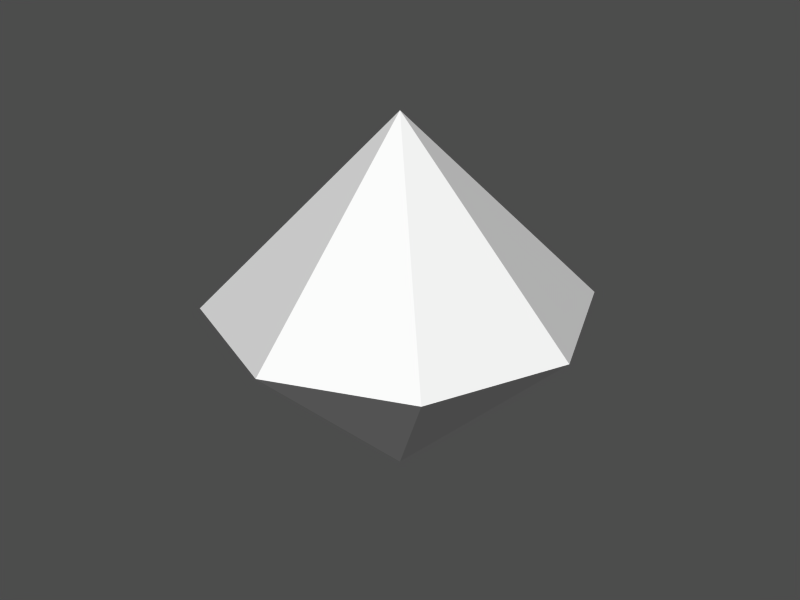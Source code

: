 # Source: vrdummy.blend  (saved by Blender 2.43.0; exported with 4.5.12 LTS)
import bpy
from mathutils import Matrix  # noqa: F401  (used for matrix-valued properties, if any)

bpy.ops.wm.read_factory_settings(use_empty=True)
scene = bpy.context.scene
scene.name = '1'

# ---- collections
col_collection_1 = bpy.data.collections.new('Collection 1'); scene.collection.children.link(col_collection_1)

# ---- materials (node trees are filled in below, after node groups)
mat_material = bpy.data.materials.new('Material')
mat_material.alpha_threshold = 0.0
mat_material.preview_render_type = 'FLAT'
mat_material.roughness = 0.5
mat_material.line_color = (0.0, 0.0, 0.0, 1.0)

# ---- material node trees

# ---- meshes
me_plane = bpy.data.meshes.new('Plane')
me_plane.from_pydata([(1.0, 1.0, 0.0), (1.414, -6.182e-08, 0.0), (1.0, -1.0, 0.0), (-1.236e-07, -1.414, 0.0), (-1.0, -1.0, 0.0), (-1.414, 1.686e-08, 0.0), (-1.0, 1.0, 0.0), (-4.271e-07, 1.414, 0.0), (0.0, -1.027e-08, 1.4), (0.0, -5.819e-08, -1.4)], [], [(0, 7, 8), (7, 6, 8), (6, 5, 8), (5, 4, 8), (4, 3, 8), (3, 2, 8), (2, 1, 8), (1, 0, 8), (9, 0, 1), (2, 9, 1), (3, 9, 2), (4, 9, 3), (5, 9, 4), (6, 9, 5), (7, 9, 6), (0, 9, 7)])
_uv = me_plane.uv_layers.new(name='UVTex')
_uv.uv.foreach_set('vector', [0.2634, 0.241, 0.2634, 0.01669, 0.4935, 0.1288, 0.7366, 0.241, 0.7366, 0.01669, 0.9666, 0.1288, 0.2634, 0.4877, 0.2634, 0.2634, 0.4935, 0.3755, 0.7366, 0.4877, 0.7366, 0.2634, 0.9666, 0.3755, 0.2634, 0.7344, 0.2634, 0.5101, 0.4935, 0.6223, 0.7366, 0.7344, 0.7366, 0.5101, 0.9666, 0.6223, 0.2634, 0.9811, 0.2634, 0.7569, 0.4935, 0.869, 0.7366, 0.9811, 0.7366, 0.7569, 0.9666, 0.869, 0.5065, 0.869, 0.7366, 0.7569, 0.7366, 0.9811, 0.2634, 0.9811, 0.0334, 0.869, 0.2634, 0.7569, 0.7366, 0.7344, 0.5065, 0.6223, 0.7366, 0.5101, 0.2634, 0.7344, 0.0334, 0.6223, 0.2634, 0.5101, 0.7366, 0.4877, 0.5065, 0.3755, 0.7366, 0.2634, 0.2634, 0.4877, 0.0334, 0.3755, 0.2634, 0.2634, 0.7366, 0.241, 0.5065, 0.1288, 0.7366, 0.01669, 0.2634, 0.241, 0.0334, 0.1288, 0.2634, 0.01669])
_ca = me_plane.color_attributes.new('Col', 'BYTE_COLOR', 'CORNER')
_ca.data.foreach_set('color', [1.0, 1.0, 1.0, 1.0, 1.0, 1.0, 1.0, 1.0, 1.0, 1.0, 1.0, 1.0, 1.0, 1.0, 1.0, 1.0, 1.0, 1.0, 1.0, 1.0, 1.0, 1.0, 1.0, 1.0, 1.0, 1.0, 1.0, 1.0, 1.0, 1.0, 1.0, 1.0, 1.0, 1.0, 1.0, 1.0, 1.0, 1.0, 1.0, 1.0, 1.0, 1.0, 1.0, 1.0, 1.0, 1.0, 1.0, 1.0, 1.0, 1.0, 1.0, 1.0, 1.0, 1.0, 1.0, 1.0, 1.0, 1.0, 1.0, 1.0, 1.0, 1.0, 1.0, 1.0, 1.0, 1.0, 1.0, 1.0, 1.0, 1.0, 1.0, 1.0, 1.0, 1.0, 1.0, 1.0, 1.0, 1.0, 1.0, 1.0, 1.0, 1.0, 1.0, 1.0, 1.0, 1.0, 1.0, 1.0, 1.0, 1.0, 1.0, 1.0, 1.0, 1.0, 1.0, 1.0, 1.0, 1.0, 1.0, 1.0, 1.0, 1.0, 1.0, 1.0, 1.0, 1.0, 1.0, 1.0, 1.0, 1.0, 1.0, 1.0, 1.0, 1.0, 1.0, 1.0, 1.0, 1.0, 1.0, 1.0, 1.0, 1.0, 1.0, 1.0, 1.0, 1.0, 1.0, 1.0, 1.0, 1.0, 1.0, 1.0, 1.0, 1.0, 1.0, 1.0, 1.0, 1.0, 1.0, 1.0, 1.0, 1.0, 1.0, 1.0, 1.0, 1.0, 1.0, 1.0, 1.0, 1.0, 1.0, 1.0, 1.0, 1.0, 1.0, 1.0, 1.0, 1.0, 1.0, 1.0, 1.0, 1.0, 1.0, 1.0, 1.0, 1.0, 1.0, 1.0, 1.0, 1.0, 1.0, 1.0, 1.0, 1.0, 1.0, 1.0, 1.0, 1.0, 1.0, 1.0, 1.0, 1.0, 1.0, 1.0, 1.0, 1.0, 1.0, 1.0, 1.0, 1.0, 1.0, 1.0])
me_plane.materials.append(mat_material)
me_plane.use_remesh_preserve_volume = False
me_plane.use_remesh_preserve_attributes = False
me_plane.use_mirror_vertex_groups = False
me_plane.update()

# ---- objects
ob_plane = bpy.data.objects.new('Plane', me_plane)

# ---- transforms, parenting, visibility, modifiers, constraints
ob_plane.location = (0.0, 0.0, 0.0)
ob_plane.scale = (0.7028, 0.7028, 0.7028)
ob_plane.lock_rotations_4d = False
ob_plane.empty_display_type = 'ARROWS'
ob_plane.color = (0.0, 0.0, 0.0, 1.0)
ob_plane.lineart.crease_threshold = 0.0

# ---- collection membership
col_collection_1.objects.link(ob_plane)

# ---- scene / render settings (as saved in the file)
scene.frame_start = 1; scene.frame_end = 250; scene.frame_set(1)
scene.render.engine = 'BLENDER_EEVEE_NEXT'
scene.render.image_settings.color_mode = 'RGB'
scene.render.image_settings.compression = 90
scene.render.resolution_x = 1280
scene.render.resolution_y = 960
scene.render.fps = 25
scene.render.dither_intensity = 0.0
scene.render.use_compositing = False
scene.render.use_sequencer = False
scene.render.use_file_extension = False
scene.render.bake_margin = 2
scene.render.bake_bias = 0.0
scene.render.use_stamp_time = False
scene.render.use_stamp_date = False
scene.render.use_stamp_frame = False
scene.render.use_stamp_camera = False
scene.render.use_stamp_scene = False
scene.render.use_stamp_filename = False
scene.render.use_stamp_render_time = False
scene.render.stamp_font_size = 0
scene.cycles.use_denoising = False
scene.cycles.samples = 10
scene.cycles.sampling_pattern = 'TABULATED_SOBOL'
scene.cycles.light_sampling_threshold = 0.0
scene.cycles.use_adaptive_sampling = False
scene.cycles.use_light_tree = False
scene.cycles.blur_glossy = 0.0
scene.cycles.volume_bounces = 1
scene.cycles.pixel_filter_type = 'GAUSSIAN'
scene.cycles.sample_clamp_indirect = 0.0
scene.view_settings.view_transform = 'Raw'
bpy.context.view_layer.update()

# ---- added for rendering (the .blend has no active camera and no usable light): camera, sun + grey world if the file has none
cam_auto = bpy.data.cameras.new('AutoCamera')
cam_auto.lens = 50.0
cam_auto.sensor_width = 36.0
cam_auto.clip_end = 1000.0
ob_auto_camera = bpy.data.objects.new('AutoCamera', cam_auto)
scene.collection.objects.link(ob_auto_camera)
ob_auto_camera.location = (3.17513, -3.81016, 2.54011)
ob_auto_camera.rotation_euler = (1.09748, -7.21219e-08, 0.694738)
scene.camera = ob_auto_camera
light_auto_sun = bpy.data.lights.new('AutoSun', 'SUN')
light_auto_sun.energy = 3.0
light_auto_sun.angle = 0.0523599
ob_auto_sun = bpy.data.objects.new('AutoSun', light_auto_sun)
scene.collection.objects.link(ob_auto_sun)
ob_auto_sun.rotation_euler = (0.872665, 0.174533, 0.523599)
if scene.world is None:
    world_auto = bpy.data.worlds.new('AutoWorld')
    world_auto.color = (0.3, 0.3, 0.3)
    scene.world = world_auto
bpy.context.view_layer.update()
